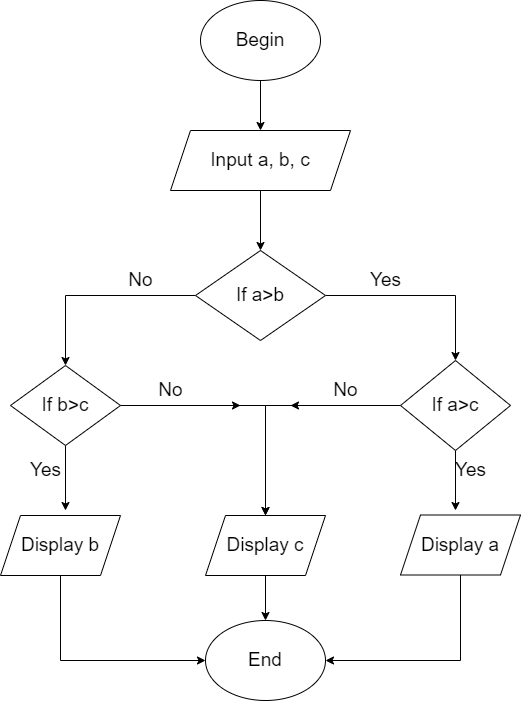

The diagram above was exported from draw.io. Its source (the exported page's mxGraphModel, read from the mxfile embedded in the PNG):
<mxGraphModel dx="824" dy="476" grid="1" gridSize="10" guides="1" tooltips="1" connect="1" arrows="1" fold="1" page="1" pageScale="1" pageWidth="827" pageHeight="1169" math="0" shadow="0">
  <root>
    <mxCell id="WIyWlLk6GJQsqaUBKTNV-0" />
    <mxCell id="WIyWlLk6GJQsqaUBKTNV-1" parent="WIyWlLk6GJQsqaUBKTNV-0" />
    <mxCell id="VFgFRxK6OY1UKDEFJpFX-48" style="edgeStyle=orthogonalEdgeStyle;rounded=0;orthogonalLoop=1;jettySize=auto;html=1;entryX=0.5;entryY=0;entryDx=0;entryDy=0;fontSize=19;" edge="1" parent="WIyWlLk6GJQsqaUBKTNV-1" source="VFgFRxK6OY1UKDEFJpFX-38" target="VFgFRxK6OY1UKDEFJpFX-39">
      <mxGeometry relative="1" as="geometry" />
    </mxCell>
    <mxCell id="VFgFRxK6OY1UKDEFJpFX-38" value="Begin" style="ellipse;whiteSpace=wrap;html=1;fontSize=19;" vertex="1" parent="WIyWlLk6GJQsqaUBKTNV-1">
      <mxGeometry x="320" y="40" width="120" height="80" as="geometry" />
    </mxCell>
    <mxCell id="VFgFRxK6OY1UKDEFJpFX-49" style="edgeStyle=orthogonalEdgeStyle;rounded=0;orthogonalLoop=1;jettySize=auto;html=1;fontSize=19;" edge="1" parent="WIyWlLk6GJQsqaUBKTNV-1" source="VFgFRxK6OY1UKDEFJpFX-39" target="VFgFRxK6OY1UKDEFJpFX-40">
      <mxGeometry relative="1" as="geometry" />
    </mxCell>
    <mxCell id="VFgFRxK6OY1UKDEFJpFX-39" value="Input a, b, c" style="shape=parallelogram;perimeter=parallelogramPerimeter;whiteSpace=wrap;html=1;fixedSize=1;fontSize=19;" vertex="1" parent="WIyWlLk6GJQsqaUBKTNV-1">
      <mxGeometry x="290" y="170" width="180" height="60" as="geometry" />
    </mxCell>
    <mxCell id="VFgFRxK6OY1UKDEFJpFX-50" style="edgeStyle=orthogonalEdgeStyle;rounded=0;orthogonalLoop=1;jettySize=auto;html=1;fontSize=19;" edge="1" parent="WIyWlLk6GJQsqaUBKTNV-1" source="VFgFRxK6OY1UKDEFJpFX-40" target="VFgFRxK6OY1UKDEFJpFX-41">
      <mxGeometry relative="1" as="geometry" />
    </mxCell>
    <mxCell id="VFgFRxK6OY1UKDEFJpFX-51" style="edgeStyle=orthogonalEdgeStyle;rounded=0;orthogonalLoop=1;jettySize=auto;html=1;entryX=0.5;entryY=0;entryDx=0;entryDy=0;fontSize=19;" edge="1" parent="WIyWlLk6GJQsqaUBKTNV-1" source="VFgFRxK6OY1UKDEFJpFX-40" target="VFgFRxK6OY1UKDEFJpFX-42">
      <mxGeometry relative="1" as="geometry" />
    </mxCell>
    <mxCell id="VFgFRxK6OY1UKDEFJpFX-40" value="If a&amp;gt;b" style="rhombus;whiteSpace=wrap;html=1;fontSize=19;" vertex="1" parent="WIyWlLk6GJQsqaUBKTNV-1">
      <mxGeometry x="315" y="290" width="130" height="90" as="geometry" />
    </mxCell>
    <mxCell id="VFgFRxK6OY1UKDEFJpFX-56" style="edgeStyle=orthogonalEdgeStyle;rounded=0;orthogonalLoop=1;jettySize=auto;html=1;fontSize=19;" edge="1" parent="WIyWlLk6GJQsqaUBKTNV-1" source="VFgFRxK6OY1UKDEFJpFX-41">
      <mxGeometry relative="1" as="geometry">
        <mxPoint x="575" y="550" as="targetPoint" />
      </mxGeometry>
    </mxCell>
    <mxCell id="VFgFRxK6OY1UKDEFJpFX-59" style="edgeStyle=orthogonalEdgeStyle;rounded=0;orthogonalLoop=1;jettySize=auto;html=1;entryX=0.5;entryY=0;entryDx=0;entryDy=0;fontSize=19;" edge="1" parent="WIyWlLk6GJQsqaUBKTNV-1" source="VFgFRxK6OY1UKDEFJpFX-41" target="VFgFRxK6OY1UKDEFJpFX-45">
      <mxGeometry relative="1" as="geometry" />
    </mxCell>
    <mxCell id="VFgFRxK6OY1UKDEFJpFX-62" style="edgeStyle=orthogonalEdgeStyle;rounded=0;orthogonalLoop=1;jettySize=auto;html=1;fontSize=19;" edge="1" parent="WIyWlLk6GJQsqaUBKTNV-1" source="VFgFRxK6OY1UKDEFJpFX-41">
      <mxGeometry relative="1" as="geometry">
        <mxPoint x="410" y="445" as="targetPoint" />
      </mxGeometry>
    </mxCell>
    <mxCell id="VFgFRxK6OY1UKDEFJpFX-41" value="If a&amp;gt;c" style="rhombus;whiteSpace=wrap;html=1;fontSize=19;" vertex="1" parent="WIyWlLk6GJQsqaUBKTNV-1">
      <mxGeometry x="520" y="400" width="110" height="90" as="geometry" />
    </mxCell>
    <mxCell id="VFgFRxK6OY1UKDEFJpFX-61" style="edgeStyle=orthogonalEdgeStyle;rounded=0;orthogonalLoop=1;jettySize=auto;html=1;entryX=0.5;entryY=0;entryDx=0;entryDy=0;fontSize=19;" edge="1" parent="WIyWlLk6GJQsqaUBKTNV-1" source="VFgFRxK6OY1UKDEFJpFX-42" target="VFgFRxK6OY1UKDEFJpFX-45">
      <mxGeometry relative="1" as="geometry" />
    </mxCell>
    <mxCell id="VFgFRxK6OY1UKDEFJpFX-63" style="edgeStyle=orthogonalEdgeStyle;rounded=0;orthogonalLoop=1;jettySize=auto;html=1;fontSize=19;" edge="1" parent="WIyWlLk6GJQsqaUBKTNV-1" source="VFgFRxK6OY1UKDEFJpFX-42">
      <mxGeometry relative="1" as="geometry">
        <mxPoint x="360" y="445" as="targetPoint" />
      </mxGeometry>
    </mxCell>
    <mxCell id="VFgFRxK6OY1UKDEFJpFX-67" style="edgeStyle=orthogonalEdgeStyle;rounded=0;orthogonalLoop=1;jettySize=auto;html=1;fontSize=19;" edge="1" parent="WIyWlLk6GJQsqaUBKTNV-1" source="VFgFRxK6OY1UKDEFJpFX-42">
      <mxGeometry relative="1" as="geometry">
        <mxPoint x="185" y="550" as="targetPoint" />
      </mxGeometry>
    </mxCell>
    <mxCell id="VFgFRxK6OY1UKDEFJpFX-42" value="If b&amp;gt;c" style="rhombus;whiteSpace=wrap;html=1;fontSize=19;" vertex="1" parent="WIyWlLk6GJQsqaUBKTNV-1">
      <mxGeometry x="130" y="405" width="110" height="80" as="geometry" />
    </mxCell>
    <mxCell id="VFgFRxK6OY1UKDEFJpFX-73" style="edgeStyle=orthogonalEdgeStyle;rounded=0;orthogonalLoop=1;jettySize=auto;html=1;entryX=1;entryY=0.5;entryDx=0;entryDy=0;fontSize=19;" edge="1" parent="WIyWlLk6GJQsqaUBKTNV-1" source="VFgFRxK6OY1UKDEFJpFX-44" target="VFgFRxK6OY1UKDEFJpFX-47">
      <mxGeometry relative="1" as="geometry">
        <Array as="points">
          <mxPoint x="180" y="700" />
        </Array>
      </mxGeometry>
    </mxCell>
    <mxCell id="VFgFRxK6OY1UKDEFJpFX-44" value="Display b" style="shape=parallelogram;perimeter=parallelogramPerimeter;whiteSpace=wrap;html=1;fixedSize=1;fontSize=19;" vertex="1" parent="WIyWlLk6GJQsqaUBKTNV-1">
      <mxGeometry x="120" y="555" width="120" height="60" as="geometry" />
    </mxCell>
    <mxCell id="VFgFRxK6OY1UKDEFJpFX-71" style="edgeStyle=orthogonalEdgeStyle;rounded=0;orthogonalLoop=1;jettySize=auto;html=1;fontSize=19;" edge="1" parent="WIyWlLk6GJQsqaUBKTNV-1" source="VFgFRxK6OY1UKDEFJpFX-45">
      <mxGeometry relative="1" as="geometry">
        <mxPoint x="385" y="660" as="targetPoint" />
      </mxGeometry>
    </mxCell>
    <mxCell id="VFgFRxK6OY1UKDEFJpFX-45" value="Display c" style="shape=parallelogram;perimeter=parallelogramPerimeter;whiteSpace=wrap;html=1;fixedSize=1;fontSize=19;" vertex="1" parent="WIyWlLk6GJQsqaUBKTNV-1">
      <mxGeometry x="325" y="555" width="120" height="60" as="geometry" />
    </mxCell>
    <mxCell id="VFgFRxK6OY1UKDEFJpFX-72" style="edgeStyle=orthogonalEdgeStyle;rounded=0;orthogonalLoop=1;jettySize=auto;html=1;entryX=0;entryY=0.5;entryDx=0;entryDy=0;fontSize=19;" edge="1" parent="WIyWlLk6GJQsqaUBKTNV-1" source="VFgFRxK6OY1UKDEFJpFX-46" target="VFgFRxK6OY1UKDEFJpFX-47">
      <mxGeometry relative="1" as="geometry">
        <Array as="points">
          <mxPoint x="580" y="700" />
        </Array>
      </mxGeometry>
    </mxCell>
    <mxCell id="VFgFRxK6OY1UKDEFJpFX-46" value="Display a" style="shape=parallelogram;perimeter=parallelogramPerimeter;whiteSpace=wrap;html=1;fixedSize=1;fontSize=19;" vertex="1" parent="WIyWlLk6GJQsqaUBKTNV-1">
      <mxGeometry x="520" y="554.5" width="120" height="60" as="geometry" />
    </mxCell>
    <mxCell id="VFgFRxK6OY1UKDEFJpFX-47" value="End" style="ellipse;whiteSpace=wrap;html=1;fontSize=19;direction=west;" vertex="1" parent="WIyWlLk6GJQsqaUBKTNV-1">
      <mxGeometry x="325" y="660" width="120" height="80" as="geometry" />
    </mxCell>
    <mxCell id="VFgFRxK6OY1UKDEFJpFX-52" value="Yes" style="text;html=1;align=center;verticalAlign=middle;resizable=0;points=[];autosize=1;strokeColor=none;fillColor=none;fontSize=19;" vertex="1" parent="WIyWlLk6GJQsqaUBKTNV-1">
      <mxGeometry x="480" y="300" width="50" height="40" as="geometry" />
    </mxCell>
    <mxCell id="VFgFRxK6OY1UKDEFJpFX-58" value="Yes" style="text;html=1;align=center;verticalAlign=middle;resizable=0;points=[];autosize=1;strokeColor=none;fillColor=none;fontSize=19;" vertex="1" parent="WIyWlLk6GJQsqaUBKTNV-1">
      <mxGeometry x="565" y="490" width="50" height="40" as="geometry" />
    </mxCell>
    <mxCell id="VFgFRxK6OY1UKDEFJpFX-64" value="No" style="text;html=1;align=center;verticalAlign=middle;resizable=0;points=[];autosize=1;strokeColor=none;fillColor=none;fontSize=19;" vertex="1" parent="WIyWlLk6GJQsqaUBKTNV-1">
      <mxGeometry x="440" y="410" width="50" height="40" as="geometry" />
    </mxCell>
    <mxCell id="VFgFRxK6OY1UKDEFJpFX-65" value="No" style="text;html=1;align=center;verticalAlign=middle;resizable=0;points=[];autosize=1;strokeColor=none;fillColor=none;fontSize=19;" vertex="1" parent="WIyWlLk6GJQsqaUBKTNV-1">
      <mxGeometry x="235" y="300" width="50" height="40" as="geometry" />
    </mxCell>
    <mxCell id="VFgFRxK6OY1UKDEFJpFX-66" value="No" style="text;html=1;align=center;verticalAlign=middle;resizable=0;points=[];autosize=1;strokeColor=none;fillColor=none;fontSize=19;" vertex="1" parent="WIyWlLk6GJQsqaUBKTNV-1">
      <mxGeometry x="265" y="410" width="50" height="40" as="geometry" />
    </mxCell>
    <mxCell id="VFgFRxK6OY1UKDEFJpFX-68" value="Yes" style="text;html=1;align=center;verticalAlign=middle;resizable=0;points=[];autosize=1;strokeColor=none;fillColor=none;fontSize=19;" vertex="1" parent="WIyWlLk6GJQsqaUBKTNV-1">
      <mxGeometry x="140" y="490" width="50" height="40" as="geometry" />
    </mxCell>
  </root>
</mxGraphModel>